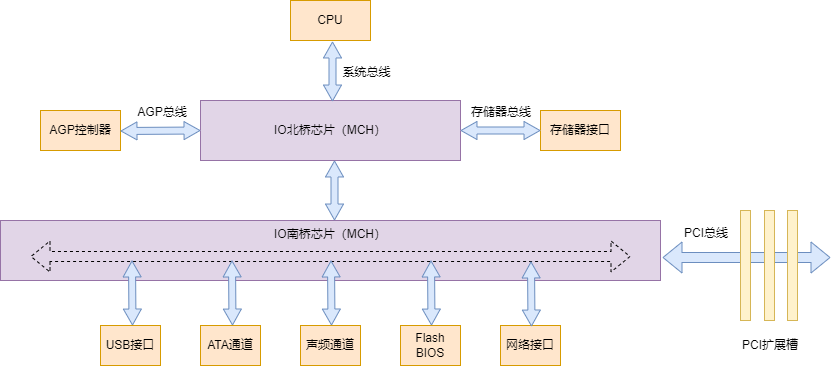

The diagram above was exported from draw.io. Its source (the exported page's mxGraphModel, read from the mxfile embedded in the PNG):
<mxGraphModel dx="782" dy="539" grid="1" gridSize="10" guides="1" tooltips="1" connect="1" arrows="1" fold="1" page="1" pageScale="1" pageWidth="827" pageHeight="1169" math="0" shadow="0">
  <root>
    <mxCell id="0" />
    <mxCell id="1" parent="0" />
    <mxCell id="66EikzlcGKW1tJnbvH-8-1" value="AGP控制器" style="rounded=0;whiteSpace=wrap;html=1;fillColor=#ffe6cc;strokeColor=#d79b00;" vertex="1" parent="1">
      <mxGeometry x="80" y="200" width="80" height="40" as="geometry" />
    </mxCell>
    <mxCell id="66EikzlcGKW1tJnbvH-8-2" value="IO北桥芯片（MCH）" style="rounded=0;whiteSpace=wrap;html=1;verticalAlign=middle;fillColor=#e1d5e7;strokeColor=#9673a6;" vertex="1" parent="1">
      <mxGeometry x="240" y="190" width="260" height="60" as="geometry" />
    </mxCell>
    <mxCell id="66EikzlcGKW1tJnbvH-8-3" value="存储器接口" style="rounded=0;whiteSpace=wrap;html=1;fillColor=#ffe6cc;strokeColor=#d79b00;" vertex="1" parent="1">
      <mxGeometry x="580" y="200" width="80" height="40" as="geometry" />
    </mxCell>
    <mxCell id="66EikzlcGKW1tJnbvH-8-4" value="IO南桥芯片（MCH）" style="rounded=0;whiteSpace=wrap;html=1;verticalAlign=top;fillColor=#e1d5e7;strokeColor=#9673a6;" vertex="1" parent="1">
      <mxGeometry x="40" y="310" width="660" height="60" as="geometry" />
    </mxCell>
    <mxCell id="66EikzlcGKW1tJnbvH-8-5" value="" style="shape=flexArrow;endArrow=classic;startArrow=classic;html=1;rounded=0;dashed=1;" edge="1" parent="1">
      <mxGeometry width="100" height="100" relative="1" as="geometry">
        <mxPoint x="70" y="346" as="sourcePoint" />
        <mxPoint x="670" y="346" as="targetPoint" />
      </mxGeometry>
    </mxCell>
    <mxCell id="66EikzlcGKW1tJnbvH-8-6" value="USB接口" style="rounded=0;whiteSpace=wrap;html=1;fillColor=#ffe6cc;strokeColor=#d79b00;" vertex="1" parent="1">
      <mxGeometry x="140" y="415" width="60" height="40" as="geometry" />
    </mxCell>
    <mxCell id="66EikzlcGKW1tJnbvH-8-7" value="ATA通道" style="rounded=0;whiteSpace=wrap;html=1;fillColor=#ffe6cc;strokeColor=#d79b00;" vertex="1" parent="1">
      <mxGeometry x="240" y="415" width="60" height="40" as="geometry" />
    </mxCell>
    <mxCell id="66EikzlcGKW1tJnbvH-8-8" value="声频通道" style="rounded=0;whiteSpace=wrap;html=1;fillColor=#ffe6cc;strokeColor=#d79b00;" vertex="1" parent="1">
      <mxGeometry x="340" y="415" width="60" height="40" as="geometry" />
    </mxCell>
    <mxCell id="66EikzlcGKW1tJnbvH-8-9" value="Flash BIOS" style="rounded=0;whiteSpace=wrap;html=1;fillColor=#ffe6cc;strokeColor=#d79b00;" vertex="1" parent="1">
      <mxGeometry x="440" y="415" width="60" height="40" as="geometry" />
    </mxCell>
    <mxCell id="66EikzlcGKW1tJnbvH-8-10" value="网络接口" style="rounded=0;whiteSpace=wrap;html=1;fillColor=#ffe6cc;strokeColor=#d79b00;" vertex="1" parent="1">
      <mxGeometry x="540" y="415" width="60" height="40" as="geometry" />
    </mxCell>
    <mxCell id="66EikzlcGKW1tJnbvH-8-11" value="" style="shape=flexArrow;endArrow=classic;startArrow=classic;html=1;rounded=0;fillColor=#dae8fc;strokeColor=#6c8ebf;" edge="1" parent="1">
      <mxGeometry width="100" height="100" relative="1" as="geometry">
        <mxPoint x="702" y="347" as="sourcePoint" />
        <mxPoint x="870" y="347" as="targetPoint" />
      </mxGeometry>
    </mxCell>
    <mxCell id="66EikzlcGKW1tJnbvH-8-12" value="" style="rounded=0;whiteSpace=wrap;html=1;fillColor=#fff2cc;strokeColor=#d6b656;" vertex="1" parent="1">
      <mxGeometry x="780" y="300" width="10" height="110" as="geometry" />
    </mxCell>
    <mxCell id="66EikzlcGKW1tJnbvH-8-13" value="" style="rounded=0;whiteSpace=wrap;html=1;fillColor=#fff2cc;strokeColor=#d6b656;" vertex="1" parent="1">
      <mxGeometry x="804" y="300" width="10" height="110" as="geometry" />
    </mxCell>
    <mxCell id="66EikzlcGKW1tJnbvH-8-14" value="" style="rounded=0;whiteSpace=wrap;html=1;fillColor=#fff2cc;strokeColor=#d6b656;" vertex="1" parent="1">
      <mxGeometry x="827" y="300" width="10" height="110" as="geometry" />
    </mxCell>
    <mxCell id="66EikzlcGKW1tJnbvH-8-15" value="PCI扩展槽" style="text;html=1;strokeColor=none;fillColor=none;align=center;verticalAlign=middle;whiteSpace=wrap;rounded=0;" vertex="1" parent="1">
      <mxGeometry x="780" y="420" width="60" height="30" as="geometry" />
    </mxCell>
    <mxCell id="66EikzlcGKW1tJnbvH-8-16" value="PCI总线" style="text;html=1;strokeColor=none;fillColor=none;align=center;verticalAlign=middle;whiteSpace=wrap;rounded=0;" vertex="1" parent="1">
      <mxGeometry x="721" y="308" width="50" height="30" as="geometry" />
    </mxCell>
    <mxCell id="66EikzlcGKW1tJnbvH-8-17" value="" style="shape=flexArrow;endArrow=classic;startArrow=classic;html=1;rounded=0;exitX=0;exitY=0.5;exitDx=0;exitDy=0;width=7;endSize=4.99;entryX=0.5;entryY=0;entryDx=0;entryDy=0;startWidth=10;startSize=4.99;endWidth=10;fillColor=#dae8fc;strokeColor=#6c8ebf;" edge="1" parent="1">
      <mxGeometry width="100" height="100" relative="1" as="geometry">
        <mxPoint x="171.5" y="350" as="sourcePoint" />
        <mxPoint x="172" y="415" as="targetPoint" />
      </mxGeometry>
    </mxCell>
    <mxCell id="66EikzlcGKW1tJnbvH-8-18" value="" style="shape=flexArrow;endArrow=classic;startArrow=classic;html=1;rounded=0;exitX=0;exitY=0.5;exitDx=0;exitDy=0;width=7;endSize=4.99;entryX=0.5;entryY=0;entryDx=0;entryDy=0;startWidth=10;startSize=4.99;endWidth=10;fillColor=#dae8fc;strokeColor=#6c8ebf;" edge="1" parent="1">
      <mxGeometry width="100" height="100" relative="1" as="geometry">
        <mxPoint x="271.5" y="350" as="sourcePoint" />
        <mxPoint x="272" y="415" as="targetPoint" />
      </mxGeometry>
    </mxCell>
    <mxCell id="66EikzlcGKW1tJnbvH-8-19" value="" style="shape=flexArrow;endArrow=classic;startArrow=classic;html=1;rounded=0;exitX=0;exitY=0.5;exitDx=0;exitDy=0;width=7;endSize=4.99;entryX=0.5;entryY=0;entryDx=0;entryDy=0;startWidth=10;startSize=4.99;endWidth=10;fillColor=#dae8fc;strokeColor=#6c8ebf;" edge="1" parent="1">
      <mxGeometry width="100" height="100" relative="1" as="geometry">
        <mxPoint x="370.5" y="350" as="sourcePoint" />
        <mxPoint x="371" y="415" as="targetPoint" />
      </mxGeometry>
    </mxCell>
    <mxCell id="66EikzlcGKW1tJnbvH-8-20" value="" style="shape=flexArrow;endArrow=classic;startArrow=classic;html=1;rounded=0;exitX=0;exitY=0.5;exitDx=0;exitDy=0;width=7;endSize=4.99;entryX=0.5;entryY=0;entryDx=0;entryDy=0;startWidth=10;startSize=4.99;endWidth=10;fillColor=#dae8fc;strokeColor=#6c8ebf;" edge="1" parent="1">
      <mxGeometry width="100" height="100" relative="1" as="geometry">
        <mxPoint x="470.5" y="350" as="sourcePoint" />
        <mxPoint x="471" y="415" as="targetPoint" />
      </mxGeometry>
    </mxCell>
    <mxCell id="66EikzlcGKW1tJnbvH-8-21" value="" style="shape=flexArrow;endArrow=classic;startArrow=classic;html=1;rounded=0;exitX=0;exitY=0.5;exitDx=0;exitDy=0;width=7;endSize=4.99;entryX=0.5;entryY=0;entryDx=0;entryDy=0;startWidth=10;startSize=4.99;endWidth=10;fillColor=#dae8fc;strokeColor=#6c8ebf;" edge="1" parent="1">
      <mxGeometry width="100" height="100" relative="1" as="geometry">
        <mxPoint x="570.5" y="351" as="sourcePoint" />
        <mxPoint x="571" y="416" as="targetPoint" />
      </mxGeometry>
    </mxCell>
    <mxCell id="66EikzlcGKW1tJnbvH-8-22" value="" style="shape=flexArrow;endArrow=classic;startArrow=classic;html=1;rounded=0;width=7;endSize=4.99;entryX=0.5;entryY=0;entryDx=0;entryDy=0;startWidth=10;startSize=4.99;endWidth=10;fillColor=#dae8fc;strokeColor=#6c8ebf;" edge="1" parent="1">
      <mxGeometry width="100" height="100" relative="1" as="geometry">
        <mxPoint x="374" y="250" as="sourcePoint" />
        <mxPoint x="374" y="310" as="targetPoint" />
      </mxGeometry>
    </mxCell>
    <mxCell id="66EikzlcGKW1tJnbvH-8-24" value="" style="shape=flexArrow;endArrow=classic;startArrow=classic;html=1;rounded=0;width=7;endSize=4.99;startWidth=10;startSize=4.99;endWidth=10;fillColor=#dae8fc;strokeColor=#6c8ebf;" edge="1" parent="1">
      <mxGeometry width="100" height="100" relative="1" as="geometry">
        <mxPoint x="500" y="220" as="sourcePoint" />
        <mxPoint x="580" y="220" as="targetPoint" />
      </mxGeometry>
    </mxCell>
    <mxCell id="66EikzlcGKW1tJnbvH-8-25" value="" style="shape=flexArrow;endArrow=classic;startArrow=classic;html=1;rounded=0;width=7;endSize=4.99;startWidth=10;startSize=4.99;endWidth=10;fillColor=#dae8fc;strokeColor=#6c8ebf;" edge="1" parent="1">
      <mxGeometry width="100" height="100" relative="1" as="geometry">
        <mxPoint x="160" y="220.5" as="sourcePoint" />
        <mxPoint x="240" y="220" as="targetPoint" />
      </mxGeometry>
    </mxCell>
    <mxCell id="66EikzlcGKW1tJnbvH-8-26" value="AGP总线" style="text;html=1;strokeColor=none;fillColor=none;align=center;verticalAlign=middle;whiteSpace=wrap;rounded=0;" vertex="1" parent="1">
      <mxGeometry x="172" y="187" width="60" height="30" as="geometry" />
    </mxCell>
    <mxCell id="66EikzlcGKW1tJnbvH-8-27" value="存储器总线" style="text;html=1;strokeColor=none;fillColor=none;align=center;verticalAlign=middle;whiteSpace=wrap;rounded=0;" vertex="1" parent="1">
      <mxGeometry x="506" y="187" width="70" height="30" as="geometry" />
    </mxCell>
    <mxCell id="66EikzlcGKW1tJnbvH-8-28" value="CPU" style="rounded=0;whiteSpace=wrap;html=1;fillColor=#ffe6cc;strokeColor=#d79b00;" vertex="1" parent="1">
      <mxGeometry x="330" y="90" width="80" height="40" as="geometry" />
    </mxCell>
    <mxCell id="66EikzlcGKW1tJnbvH-8-29" value="" style="shape=flexArrow;endArrow=classic;startArrow=classic;html=1;rounded=0;width=7;endSize=4.99;entryX=0.5;entryY=0;entryDx=0;entryDy=0;startWidth=10;startSize=4.99;endWidth=10;fillColor=#dae8fc;strokeColor=#6c8ebf;" edge="1" parent="1">
      <mxGeometry width="100" height="100" relative="1" as="geometry">
        <mxPoint x="372" y="131" as="sourcePoint" />
        <mxPoint x="372" y="191" as="targetPoint" />
      </mxGeometry>
    </mxCell>
    <mxCell id="66EikzlcGKW1tJnbvH-8-30" value="系统总线" style="text;html=1;strokeColor=none;fillColor=none;align=center;verticalAlign=middle;whiteSpace=wrap;rounded=0;" vertex="1" parent="1">
      <mxGeometry x="381" y="147" width="51" height="30" as="geometry" />
    </mxCell>
  </root>
</mxGraphModel>